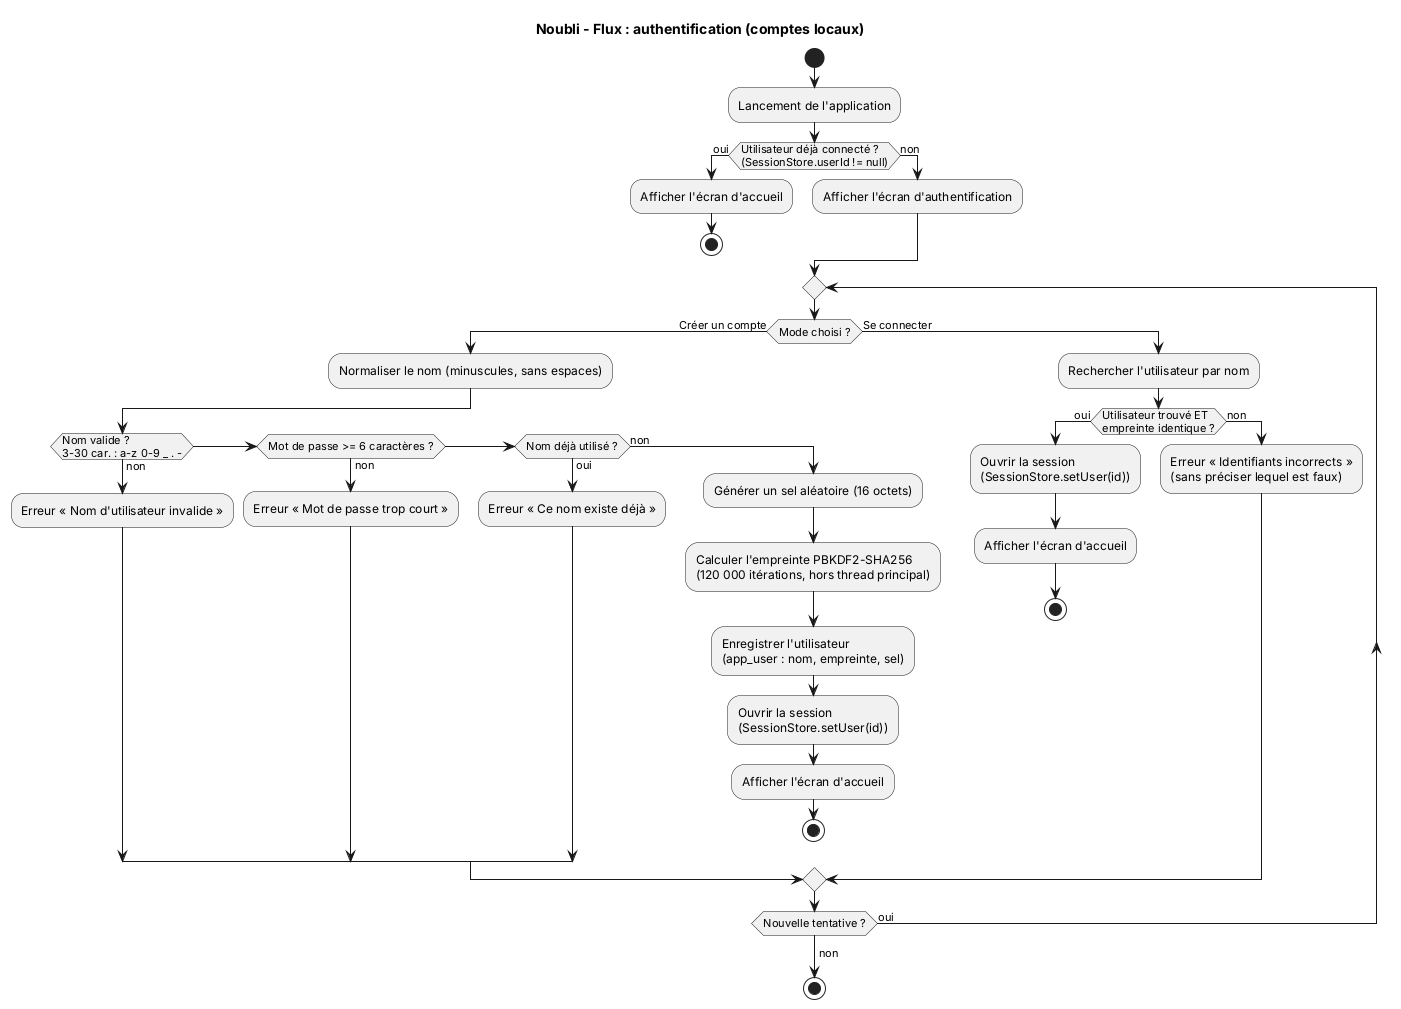

The diagram above was rendered by PlantUML. Its source (embedded in the PNG):
@startuml 05-flux-authentification
title Noubli - Flux : authentification (comptes locaux)
skinparam shadowing false
skinparam defaultFontName SansSerif

start
:Lancement de l'application;
if (Utilisateur déjà connecté ?\n(SessionStore.userId != null)) then (oui)
  :Afficher l'écran d'accueil;
  stop
else (non)
  :Afficher l'écran d'authentification;
endif

repeat
  if (Mode choisi ?) then (Créer un compte)
    :Normaliser le nom (minuscules, sans espaces);
    if (Nom valide ?\n3-30 car. : a-z 0-9 _ . -) then (non)
      :Erreur « Nom d'utilisateur invalide »;
    elseif (Mot de passe >= 6 caractères ?) then (non)
      :Erreur « Mot de passe trop court »;
    elseif (Nom déjà utilisé ?) then (oui)
      :Erreur « Ce nom existe déjà »;
    else (non)
      :Générer un sel aléatoire (16 octets);
      :Calculer l'empreinte PBKDF2-SHA256\n(120 000 itérations, hors thread principal);
      :Enregistrer l'utilisateur\n(app_user : nom, empreinte, sel);
      :Ouvrir la session\n(SessionStore.setUser(id));
      :Afficher l'écran d'accueil;
      stop
    endif
  else (Se connecter)
    :Rechercher l'utilisateur par nom;
    if (Utilisateur trouvé ET\nempreinte identique ?) then (oui)
      :Ouvrir la session\n(SessionStore.setUser(id));
      :Afficher l'écran d'accueil;
      stop
    else (non)
      :Erreur « Identifiants incorrects »\n(sans préciser lequel est faux);
    endif
  endif
repeat while (Nouvelle tentative ?) is (oui)
->non;
stop

@enduml